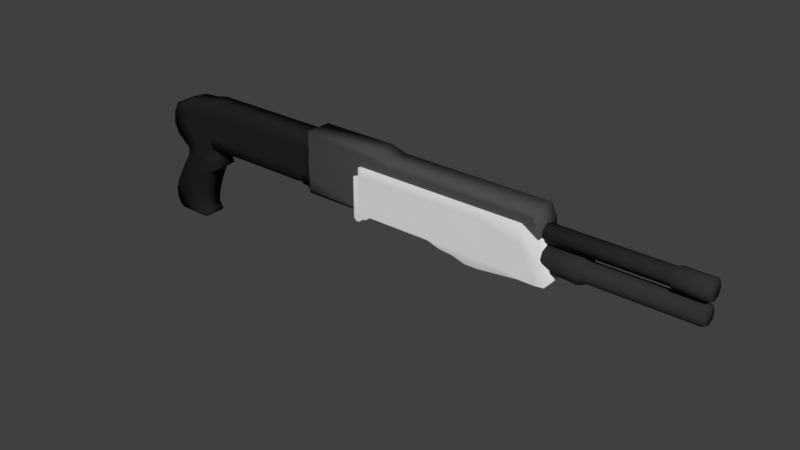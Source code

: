 # Source: Franchis_SPAS-12.blend  (saved by Blender 2.79.0; exported with 4.5.12 LTS)
import bpy
from mathutils import Matrix  # noqa: F401  (used for matrix-valued properties, if any)

bpy.ops.wm.read_factory_settings(use_empty=True)
scene = bpy.context.scene
scene.name = 'Scene'

# ---- collections
col_collection_1 = bpy.data.collections.new('Collection 1'); scene.collection.children.link(col_collection_1)

# ---- materials (node trees are filled in below, after node groups)
mat_tube = bpy.data.materials.new('tube')
mat_tube.alpha_threshold = 0.0
mat_tube.use_transparent_shadow = False
mat_tube.diffuse_color = (0.033, 0.0331, 0.03127, 1.0)
mat_tube.roughness = 0.5
mat_material = bpy.data.materials.new('Material')
mat_material.alpha_threshold = 0.0
mat_material.use_transparent_shadow = False
mat_material.diffuse_color = (0.07324, 0.07324, 0.07324, 1.0)
mat_material.roughness = 0.5
mat_material.line_color = (0.0, 0.0, 0.0, 1.0)
mat_black_part = bpy.data.materials.new('Black Part')
mat_black_part.alpha_threshold = 0.0
mat_black_part.use_transparent_shadow = False
mat_black_part.diffuse_color = (0.01739, 0.01546, 0.01716, 1.0)
mat_black_part.roughness = 0.5

# ---- material node trees

# ---- world
world_world = bpy.data.worlds.new('World'); scene.world = world_world
world_world.color = (0.05088, 0.05088, 0.05088)
world_world.use_sun_shadow = False
world_world.sun_shadow_jitter_overblur = 0.0
world_world.cycles.sampling_method = 'MANUAL'

# ---- meshes
me_cylinder_001 = bpy.data.meshes.new('Cylinder.001')
me_cylinder_001.from_pydata([(0.0, 1.0, -1.0), (0.0, 1.0, 1.0), (0.7071, 0.7071, -1.0), (0.7071, 0.7071, 1.0), (1.0, -4.371e-08, -1.0), (1.0, -4.371e-08, 1.0), (0.7071, -0.7071, -1.0), (0.7071, -0.7071, 1.0), (-8.742e-08, -1.0, -1.0), (-8.742e-08, -1.0, 1.0), (-0.7071, -0.7071, -1.0), (-0.7071, -0.7071, 1.0), (-1.0, 1.192e-08, -1.0), (-1.0, 1.192e-08, 1.0), (-0.7071, 0.7071, -1.0), (-0.7071, 0.7071, 1.0), (8.054e-09, 1.082, 1.893), (0.765, 0.765, 1.893), (1.082, -1.686e-07, 1.893), (0.765, -0.765, 1.893), (-8.653e-08, -1.082, 1.893), (-0.765, -0.765, 1.893), (-1.082, -1.084e-07, 1.893), (-0.765, 0.765, 1.893), (1.717e-08, 0.7969, 2.439), (0.5635, 0.5635, 2.439), (0.7969, -2.268e-07, 2.439), (0.5635, -0.5635, 2.439), (-5.25e-08, -0.7969, 2.439), (-0.5635, -0.5635, 2.439), (-0.7969, -1.825e-07, 2.439), (-0.5635, 0.5635, 2.439), (-6.03e-07, 0.7969, 10.41), (0.5635, 0.5635, 10.41), (0.7969, -2.951e-07, 10.41), (0.5635, -0.5635, 10.41), (-6.727e-07, -0.7969, 10.41), (-0.5635, -0.5635, 10.41), (-0.7969, -2.507e-07, 10.41), (-0.5635, 0.5635, 10.41), (-4.795e-07, 0.6404, 10.63), (0.4528, 0.4528, 10.63), (0.6404, -3.122e-07, 10.63), (0.4528, -0.4528, 10.63), (-5.355e-07, -0.6404, 10.63), (-0.4528, -0.4528, 10.63), (-0.6404, -2.765e-07, 10.63), (-0.4528, 0.4528, 10.63)], [], [(0, 1, 3, 2), (2, 3, 5, 4), (4, 5, 7, 6), (6, 7, 9, 8), (8, 9, 11, 10), (10, 11, 13, 12), (9, 7, 19, 20), (12, 13, 15, 14), (14, 15, 1, 0), (0, 2, 4, 6, 8, 10, 12, 14), (17, 16, 24, 25), (15, 13, 22, 23), (5, 3, 17, 18), (11, 9, 20, 21), (1, 15, 23, 16), (3, 1, 16, 17), (7, 5, 18, 19), (13, 11, 21, 22), (31, 30, 38, 39), (16, 23, 31, 24), (22, 21, 29, 30), (20, 19, 27, 28), (18, 17, 25, 26), (23, 22, 30, 31), (21, 20, 28, 29), (19, 18, 26, 27), (34, 33, 41, 42), (29, 28, 36, 37), (27, 26, 34, 35), (25, 24, 32, 33), (24, 31, 39, 32), (30, 29, 37, 38), (28, 27, 35, 36), (26, 25, 33, 34), (41, 40, 47, 46, 45, 44, 43, 42), (39, 38, 46, 47), (37, 36, 44, 45), (35, 34, 42, 43), (33, 32, 40, 41), (32, 39, 47, 40), (38, 37, 45, 46), (36, 35, 43, 44)])
me_cylinder_001.polygons.foreach_set('use_smooth', [True] * 42)
me_cylinder_001.materials.append(mat_tube)
me_cylinder_001.use_remesh_preserve_volume = False
me_cylinder_001.use_remesh_preserve_attributes = False
me_cylinder_001.use_mirror_vertex_groups = False
me_cylinder_001.update()
me_cylinder = bpy.data.meshes.new('Cylinder')
me_cylinder.from_pydata([(0.0, 1.0, -1.0), (2.201e-06, 1.0, 12.3), (0.7071, 0.7071, -1.0), (0.7071, 0.7071, 12.3), (1.0, -4.371e-08, -1.0), (1.0, -1.563e-06, 12.3), (0.7071, -0.7071, -1.0), (0.7071, -0.7071, 12.3), (-8.742e-08, -1.0, -1.0), (2.114e-06, -1.0, 12.3), (-0.7071, -0.7071, -1.0), (-0.7071, -0.7071, 12.3), (-1.0, 1.192e-08, -1.0), (-1.0, -1.507e-06, 12.3), (-0.7071, 0.7071, -1.0), (-0.7071, 0.7071, 12.3), (2.14e-06, 1.19, 12.59), (0.8418, 0.8418, 12.59), (1.191, -1.605e-06, 12.59), (0.8418, -0.8418, 12.59), (2.036e-06, -1.191, 12.59), (-0.8418, -0.8418, 12.59), (-1.19, -1.539e-06, 12.59), (-0.8418, 0.8418, 12.59), (2.729e-06, 1.19, 15.92), (0.8418, 0.8418, 15.92), (1.191, -2.053e-06, 15.92), (0.8418, -0.8418, 15.92), (2.625e-06, -1.191, 15.92), (-0.8418, -0.8418, 15.92), (-1.19, -1.987e-06, 15.92), (-0.8418, 0.8418, 15.92), (2.763e-06, 1.033, 16.15), (0.7306, 0.7306, 16.15), (1.033, -2.077e-06, 16.15), (0.7306, -0.7306, 16.15), (2.673e-06, -1.033, 16.15), (-0.7306, -0.7306, 16.15), (-1.033, -2.02e-06, 16.15), (-0.7306, 0.7306, 16.15)], [], [(0, 1, 3, 2), (2, 3, 5, 4), (4, 5, 7, 6), (6, 7, 9, 8), (8, 9, 11, 10), (10, 11, 13, 12), (9, 7, 19, 20), (12, 13, 15, 14), (14, 15, 1, 0), (0, 2, 4, 6, 8, 10, 12, 14), (17, 16, 24, 25), (15, 13, 22, 23), (5, 3, 17, 18), (11, 9, 20, 21), (1, 15, 23, 16), (3, 1, 16, 17), (7, 5, 18, 19), (13, 11, 21, 22), (31, 30, 38, 39), (16, 23, 31, 24), (22, 21, 29, 30), (20, 19, 27, 28), (18, 17, 25, 26), (23, 22, 30, 31), (21, 20, 28, 29), (19, 18, 26, 27), (33, 32, 39, 38, 37, 36, 35, 34), (29, 28, 36, 37), (27, 26, 34, 35), (25, 24, 32, 33), (24, 31, 39, 32), (30, 29, 37, 38), (28, 27, 35, 36), (26, 25, 33, 34)])
me_cylinder.polygons.foreach_set('use_smooth', [True] * 34)
me_cylinder.materials.append(mat_tube)
me_cylinder.use_remesh_preserve_volume = False
me_cylinder.use_remesh_preserve_attributes = False
me_cylinder.use_mirror_vertex_groups = False
me_cylinder.update()
me_cube_001 = bpy.data.meshes.new('Cube.001')
me_cube_001.from_pydata([(-0.3105, -1.0, -0.4339), (-0.3105, -1.0, 0.2289), (-0.3105, 1.0, -0.4339), (-0.3105, 1.0, 0.2289), (0.6448, -1.0, -0.4339), (0.6448, -1.0, 0.2289), (0.6448, 1.0, -0.4339), (0.6448, 1.0, 0.2289), (-0.438, -1.0, -0.4977), (-0.438, -1.0, 0.2289), (-0.438, 1.0, -0.4977), (-0.438, 1.0, 0.2289), (-0.3742, -1.0, 0.2289), (-0.3742, -1.0, -0.4835), (-0.3742, 1.0, 0.2289), (-0.3742, 1.0, -0.4835), (-0.4982, -1.0, -0.5473), (-0.4982, -1.0, 0.2289), (-0.4982, 1.0, -0.5473), (-0.4982, 1.0, 0.2289), (-0.3105, -1.0, 0.1113), (-0.3105, 1.0, 0.1113), (0.6448, 1.0, 0.1113), (0.6448, -1.0, 0.1113), (-0.438, -1.0, 0.1), (-0.438, 1.0, 0.1), (-0.3742, 1.0, 0.1025), (-0.3742, -1.0, 0.1025), (-0.4982, -1.0, 0.09121), (-0.4982, 1.0, 0.09121), (-0.5832, -1.0, -0.5124), (-0.5832, 1.0, -0.5124), (-0.5832, -1.0, 0.08096), (-0.5832, 1.0, 0.08096), (-0.5407, -1.0, 0.09121), (-0.5407, -1.0, -0.5524), (-0.5407, 1.0, -0.5524), (-0.5407, 1.0, 0.09121), (1.417, -1.0, -0.565), (1.417, -1.0, 0.2289), (1.417, 1.0, -0.565), (1.417, 1.0, 0.2289), (1.417, 1.0, 0.1113), (1.417, -1.0, 0.1113), (1.031, -1.0, -0.5118), (1.031, -1.0, 0.1113), (1.031, 1.0, -0.5118), (1.031, 1.0, 0.2289), (1.031, 1.0, 0.1113), (1.031, -1.0, 0.2289), (0.8378, -1.0, 0.1113), (0.8378, 1.0, 0.1113), (0.8378, -1.0, -0.4941), (0.8378, 1.0, -0.4941), (0.8378, 1.0, 0.2289), (0.8378, -1.0, 0.2289), (1.224, -1.0, -0.5667), (1.224, 1.0, -0.5667), (1.224, 1.0, 0.2289), (1.224, -1.0, 0.2289), (1.224, -1.0, 0.1113), (1.224, 1.0, 0.1113), (1.998, -1.0, -0.4977), (1.998, -1.0, 0.2289), (1.998, 1.0, -0.4977), (1.998, 1.0, 0.2289), (1.998, 1.0, -0.0268), (1.998, -1.0, -0.0268), (2.253, -1.0, -0.4977), (2.253, -1.0, 0.06601), (2.253, 1.0, -0.4977), (2.253, 1.0, 0.06601), (2.253, 1.0, -0.1791), (2.253, -1.0, -0.1791), (2.377, -1.0, -0.48), (2.377, 1.0, -0.48), (2.377, 1.0, -0.2818), (2.377, -1.0, -0.2818), (-0.3105, 1.0, -0.415), (0.6448, 1.0, -0.415), (0.6448, -1.0, -0.415), (-0.438, 1.0, -0.4769), (-0.3742, -1.0, -0.4631), (-0.4982, 1.0, -0.525), (-0.3105, -1.0, -0.415), (-0.438, -1.0, -0.4769), (-0.3742, 1.0, -0.4631), (-0.4982, -1.0, -0.525), (-0.5832, 1.0, -0.4918), (-0.5832, -1.0, -0.4918), (-0.5407, 1.0, -0.53), (-0.5407, -1.0, -0.53), (1.417, 1.0, -0.4284), (1.417, -1.0, -0.4284), (1.031, 1.0, -0.4266), (1.031, -1.0, -0.4266), (0.8378, -1.0, -0.4239), (0.8378, 1.0, -0.4239), (1.224, 1.0, -0.4281), (1.224, -1.0, -0.4281), (1.998, 1.0, -0.4813), (1.998, -1.0, -0.4813), (2.253, 1.0, -0.4866), (2.253, -1.0, -0.4866), (2.377, 1.0, -0.4731), (2.377, -1.0, -0.4731)], [], [(27, 12, 9, 24), (21, 3, 7, 22), (56, 57, 40, 38), (23, 5, 1, 20), (2, 6, 4, 0), (7, 3, 1, 5), (24, 9, 17, 28), (12, 14, 11, 9), (15, 13, 8, 10), (86, 15, 10, 81), (78, 2, 15, 86), (2, 0, 13, 15), (1, 3, 14, 12), (20, 1, 12, 27), (28, 17, 19, 29), (9, 11, 19, 17), (10, 8, 16, 18), (81, 10, 18, 83), (11, 25, 29, 19), (91, 34, 32, 89), (84, 20, 27, 82), (3, 21, 26, 14), (14, 26, 25, 11), (85, 24, 28, 87), (80, 23, 20, 84), (99, 56, 38, 93), (78, 21, 22, 79), (82, 27, 24, 85), (89, 32, 33, 88), (90, 36, 31, 88), (34, 37, 33, 32), (36, 35, 30, 31), (18, 16, 35, 36), (28, 29, 37, 34), (83, 18, 36, 90), (87, 28, 34, 91), (93, 38, 62, 101), (39, 43, 67, 63), (61, 58, 41, 42), (58, 59, 39, 41), (59, 60, 43, 39), (98, 61, 42, 92), (97, 51, 48, 94), (55, 50, 45, 49), (54, 55, 49, 47), (51, 54, 47, 48), (96, 52, 44, 95), (52, 53, 46, 44), (4, 6, 53, 52), (80, 4, 52, 96), (22, 7, 54, 51), (7, 5, 55, 54), (5, 23, 50, 55), (79, 22, 51, 97), (94, 48, 61, 98), (49, 45, 60, 59), (47, 49, 59, 58), (48, 47, 58, 61), (95, 44, 56, 99), (44, 46, 57, 56), (62, 64, 70, 68), (101, 62, 68, 103), (38, 40, 64, 62), (42, 41, 65, 66), (41, 39, 63, 65), (92, 42, 66, 100), (72, 71, 69, 73), (102, 72, 76, 104), (66, 65, 71, 72), (65, 63, 69, 71), (100, 66, 72, 102), (63, 67, 73, 69), (104, 76, 77, 105), (103, 68, 74, 105), (68, 70, 75, 74), (72, 73, 77, 76), (73, 103, 105, 77), (75, 104, 105, 74), (64, 100, 102, 70), (70, 102, 104, 75), (40, 92, 100, 64), (67, 101, 103, 73), (45, 95, 99, 60), (46, 94, 98, 57), (6, 79, 97, 53), (23, 80, 96, 50), (50, 96, 95, 45), (53, 97, 94, 46), (57, 98, 92, 40), (43, 93, 101, 67), (16, 87, 91, 35), (29, 83, 90, 37), (37, 90, 88, 33), (30, 89, 88, 31), (13, 82, 85, 8), (2, 78, 79, 6), (60, 99, 93, 43), (4, 80, 84, 0), (8, 85, 87, 16), (0, 84, 82, 13), (35, 91, 89, 30), (25, 81, 83, 29), (21, 78, 86, 26), (26, 86, 81, 25)])
me_cube_001.polygons.foreach_set('use_smooth', [True] * 104)
_uv = me_cube_001.uv_layers.new(name='UVMap')
_uv.uv.foreach_set('vector', [0.05667, 0.5208, 0.01672, 0.4977, 0.03086, 0.4854, 0.06074, 0.4996, 0.09704, 0.8216, 0.09704, 0.7892, 0.3603, 0.7892, 0.3603, 0.8216, 0.6136, 0.5269, 0.6526, 0.07449, 0.6963, 0.08955, 0.6593, 0.5189, 0.3606, 0.9339, 0.3606, 0.9657, 0.1019, 0.9657, 0.1019, 0.9339, 0.2514, 0.1068, 0.5037, 0.04748, 0.4677, 0.5315, 0.2282, 0.4711, 0.3341, 0.7904, 0.3341, 0.8936, 0.1181, 0.8936, 0.1181, 0.7904, 0.06074, 0.4996, 0.03086, 0.4854, 0.0419, 0.4774, 0.06337, 0.4828, 0.01672, 0.4977, 0.01728, 0.05719, 0.03217, 0.07348, 0.03086, 0.4854, 0.2384, 0.1277, 0.2165, 0.4505, 0.2062, 0.4399, 0.2259, 0.138, 0.2364, 0.1226, 0.2384, 0.1277, 0.2259, 0.138, 0.2235, 0.1335, 0.2492, 0.1014, 0.2514, 0.1068, 0.2384, 0.1277, 0.2364, 0.1226, 0.2514, 0.1068, 0.2282, 0.4711, 0.2165, 0.4505, 0.2384, 0.1277, 0.0001947, 0.5112, 0.000195, 0.04016, 0.01728, 0.05719, 0.01672, 0.4977, 0.04704, 0.5475, 0.0001947, 0.5112, 0.01672, 0.4977, 0.05667, 0.5208, 0.06337, 0.4828, 0.0419, 0.4774, 0.04684, 0.08515, 0.07778, 0.07928, 0.03086, 0.4854, 0.03217, 0.07348, 0.04684, 0.08515, 0.0419, 0.4774, 0.2259, 0.138, 0.2062, 0.4399, 0.1982, 0.4246, 0.2169, 0.1531, 0.2235, 0.1335, 0.2259, 0.138, 0.2169, 0.1531, 0.2153, 0.1487, 0.03217, 0.07348, 0.07395, 0.05809, 0.07778, 0.07928, 0.04684, 0.08515, 0.1895, 0.4226, 0.07094, 0.4697, 0.07991, 0.4567, 0.1784, 0.4183, 0.2257, 0.4763, 0.04704, 0.5475, 0.05667, 0.5208, 0.2143, 0.4551, 0.000195, 0.04016, 0.06098, 0.0001947, 0.07012, 0.03259, 0.01728, 0.05719, 0.01728, 0.05719, 0.07012, 0.03259, 0.07395, 0.05809, 0.03217, 0.07348, 0.2036, 0.444, 0.06074, 0.4996, 0.06337, 0.4828, 0.1963, 0.4288, 0.3606, 0.7913, 0.3606, 0.9339, 0.1019, 0.9339, 0.1019, 0.7913, 0.6166, 0.5667, 0.6136, 0.5269, 0.6593, 0.5189, 0.6798, 0.5544, 0.09704, 0.9666, 0.09704, 0.8216, 0.3603, 0.8216, 0.3603, 0.9666, 0.2143, 0.4551, 0.05667, 0.5208, 0.06074, 0.4996, 0.2036, 0.444, 0.1784, 0.4183, 0.07991, 0.4567, 0.09557, 0.1099, 0.1969, 0.1579, 0.2078, 0.1545, 0.2105, 0.1575, 0.2011, 0.1594, 0.1969, 0.1579, 0.07094, 0.4697, 0.08607, 0.09478, 0.09557, 0.1099, 0.07991, 0.4567, 0.2105, 0.1575, 0.1923, 0.4199, 0.1833, 0.4173, 0.2011, 0.1594, 0.2169, 0.1531, 0.1982, 0.4246, 0.1923, 0.4199, 0.2105, 0.1575, 0.06337, 0.4828, 0.07778, 0.07928, 0.08607, 0.09478, 0.07094, 0.4697, 0.2153, 0.1487, 0.2169, 0.1531, 0.2105, 0.1575, 0.2078, 0.1545, 0.1963, 0.4288, 0.06337, 0.4828, 0.07094, 0.4697, 0.1895, 0.4226, 0.6798, 0.5544, 0.6593, 0.5189, 0.7583, 0.4203, 0.7608, 0.4223, 0.9849, 0.5879, 0.9404, 0.6123, 0.8425, 0.442, 0.884, 0.4252, 0.5199, 0.8216, 0.5199, 0.7892, 0.5731, 0.7892, 0.5731, 0.8216, 0.3341, 0.9568, 0.1181, 0.9568, 0.1181, 0.9359, 0.3341, 0.9359, 0.5174, 0.9657, 0.5174, 0.9339, 0.5697, 0.9339, 0.5697, 0.9657, 0.5199, 0.9702, 0.5199, 0.8216, 0.5731, 0.8216, 0.5731, 0.9703, 0.4135, 0.9691, 0.4135, 0.8216, 0.4667, 0.8216, 0.4667, 0.9698, 0.4129, 0.9657, 0.4129, 0.9339, 0.4651, 0.9339, 0.4651, 0.9657, 0.5503, 0.9537, 0.3343, 0.9537, 0.3343, 0.9328, 0.5503, 0.9328, 0.4135, 0.8216, 0.4135, 0.7892, 0.4667, 0.7892, 0.4667, 0.8216, 0.5119, 0.5477, 0.5161, 0.5314, 0.5644, 0.5353, 0.5606, 0.5582, 0.5161, 0.5314, 0.555, 0.05372, 0.6029, 0.05723, 0.5644, 0.5353, 0.4677, 0.5315, 0.5037, 0.04748, 0.555, 0.05372, 0.5161, 0.5314, 0.4664, 0.5359, 0.4677, 0.5315, 0.5161, 0.5314, 0.5119, 0.5477, 0.3603, 0.8216, 0.3603, 0.7892, 0.4135, 0.7892, 0.4135, 0.8216, 0.3341, 0.9146, 0.1181, 0.9146, 0.1181, 0.8938, 0.3341, 0.8938, 0.3606, 0.9657, 0.3606, 0.9339, 0.4129, 0.9339, 0.4129, 0.9657, 0.3603, 0.9666, 0.3603, 0.8216, 0.4135, 0.8216, 0.4135, 0.9691, 0.4667, 0.9698, 0.4667, 0.8216, 0.5199, 0.8216, 0.5199, 0.9702, 0.4651, 0.9657, 0.4651, 0.9339, 0.5174, 0.9339, 0.5174, 0.9657, 0.3341, 0.9357, 0.1181, 0.9357, 0.1181, 0.9149, 0.3341, 0.9149, 0.4667, 0.8216, 0.4667, 0.7892, 0.5199, 0.7892, 0.5199, 0.8216, 0.5606, 0.5582, 0.5644, 0.5353, 0.6136, 0.5269, 0.6166, 0.5667, 0.5644, 0.5353, 0.6029, 0.05723, 0.6526, 0.07449, 0.6136, 0.5269, 0.7583, 0.4203, 0.7817, 0.2003, 0.8042, 0.2353, 0.7861, 0.3891, 0.7608, 0.4223, 0.7583, 0.4203, 0.7861, 0.3891, 0.7874, 0.3902, 0.6593, 0.5189, 0.6963, 0.08955, 0.7817, 0.2003, 0.7583, 0.4203, 0.964, 0.0573, 0.9998, 0.08153, 0.902, 0.2161, 0.8657, 0.1952, 0.9998, 0.08153, 0.9849, 0.5879, 0.884, 0.4252, 0.902, 0.2161, 0.7221, 0.05789, 0.964, 0.0573, 0.8657, 0.1952, 0.7844, 0.1987, 0.8454, 0.2301, 0.8672, 0.2314, 0.8507, 0.4043, 0.8257, 0.4018, 0.8057, 0.2343, 0.8454, 0.2301, 0.831, 0.244, 0.8162, 0.248, 0.8657, 0.1952, 0.902, 0.2161, 0.8672, 0.2314, 0.8454, 0.2301, 0.902, 0.2161, 0.884, 0.4252, 0.8507, 0.4043, 0.8672, 0.2314, 0.7844, 0.1987, 0.8657, 0.1952, 0.8454, 0.2301, 0.8057, 0.2343, 0.884, 0.4252, 0.8425, 0.442, 0.8257, 0.4018, 0.8507, 0.4043, 0.8162, 0.248, 0.831, 0.244, 0.8125, 0.3854, 0.7983, 0.3791, 0.7874, 0.3902, 0.7861, 0.3891, 0.7973, 0.3788, 0.7983, 0.3791, 0.7861, 0.3891, 0.8042, 0.2353, 0.8147, 0.248, 0.7973, 0.3788, 0.8454, 0.2301, 0.8257, 0.4018, 0.8125, 0.3854, 0.831, 0.244, 0.8257, 0.4018, 0.7874, 0.3902, 0.7983, 0.3791, 0.8125, 0.3854, 0.8147, 0.248, 0.8162, 0.248, 0.7983, 0.3791, 0.7973, 0.3788, 0.7817, 0.2003, 0.7844, 0.1987, 0.8057, 0.2343, 0.8042, 0.2353, 0.8042, 0.2353, 0.8057, 0.2343, 0.8162, 0.248, 0.8147, 0.248, 0.6963, 0.08955, 0.7221, 0.05789, 0.7844, 0.1987, 0.7817, 0.2003, 0.8425, 0.442, 0.7608, 0.4223, 0.7874, 0.3902, 0.8257, 0.4018, 0.4651, 0.9339, 0.4651, 0.7882, 0.5174, 0.7878, 0.5174, 0.9339, 0.6029, 0.05723, 0.6031, 0.03354, 0.6618, 0.03486, 0.6526, 0.07449, 0.5037, 0.04748, 0.5027, 0.04252, 0.553, 0.0362, 0.555, 0.05372, 0.3606, 0.9339, 0.3606, 0.7913, 0.4129, 0.7889, 0.4129, 0.9339, 0.4129, 0.9339, 0.4129, 0.7889, 0.4651, 0.7882, 0.4651, 0.9339, 0.555, 0.05372, 0.553, 0.0362, 0.6031, 0.03354, 0.6029, 0.05723, 0.6526, 0.07449, 0.6618, 0.03486, 0.7221, 0.05789, 0.6963, 0.08955, 0.9404, 0.6123, 0.6798, 0.5544, 0.7608, 0.4223, 0.8425, 0.442, 0.1982, 0.4246, 0.1963, 0.4288, 0.1895, 0.4226, 0.1923, 0.4199, 0.07778, 0.07928, 0.2153, 0.1487, 0.2078, 0.1545, 0.08607, 0.09478, 0.08607, 0.09478, 0.2078, 0.1545, 0.1969, 0.1579, 0.09557, 0.1099, 0.1833, 0.4173, 0.1784, 0.4183, 0.1969, 0.1579, 0.2011, 0.1594, 0.2165, 0.4505, 0.2143, 0.4551, 0.2036, 0.444, 0.2062, 0.4399, 0.2514, 0.1068, 0.2492, 0.1014, 0.5027, 0.04252, 0.5037, 0.04748, 0.5174, 0.9339, 0.5174, 0.7878, 0.5697, 0.7877, 0.5697, 0.9339, 0.4677, 0.5315, 0.4664, 0.5359, 0.2257, 0.4763, 0.2282, 0.4711, 0.2062, 0.4399, 0.2036, 0.444, 0.1963, 0.4288, 0.1982, 0.4246, 0.2282, 0.4711, 0.2257, 0.4763, 0.2143, 0.4551, 0.2165, 0.4505, 0.1923, 0.4199, 0.1895, 0.4226, 0.1784, 0.4183, 0.1833, 0.4173, 0.07395, 0.05809, 0.2235, 0.1335, 0.2153, 0.1487, 0.07778, 0.07928, 0.06098, 0.0001947, 0.2492, 0.1014, 0.2364, 0.1226, 0.07012, 0.03259, 0.07012, 0.03259, 0.2364, 0.1226, 0.2235, 0.1335, 0.07395, 0.05809])
me_cube_001.use_remesh_preserve_volume = False
me_cube_001.use_remesh_preserve_attributes = False
me_cube_001.use_mirror_vertex_groups = False
me_cube_001.update()
me_cube = bpy.data.meshes.new('Cube')
me_cube.from_pydata([(-0.2729, 0.1943, -0.4186), (-0.2729, -0.1943, -0.4186), (-1.416, -0.1943, -0.4186), (-1.416, 0.1943, -0.4186), (-0.2729, 0.1943, 0.4737), (-0.2729, -0.1943, 0.4737), (-1.416, -0.1943, 0.4737), (-1.416, 0.1943, 0.4737), (-0.04646, 0.1943, -0.4186), (-0.04646, -0.1943, -0.4186), (-0.04646, 0.1943, 0.4064), (-0.04646, -0.1943, 0.4064), (2.15, 0.1943, -0.4186), (2.15, -0.1943, -0.4186), (2.15, 0.1943, 0.4064), (2.15, -0.1943, 0.4064), (2.23, 0.1943, -0.4186), (2.23, -0.1943, -0.4186), (2.23, 0.1943, 0.2289), (2.23, -0.1943, 0.2289), (-0.2729, 0.1943, 0.388), (-0.2729, -0.1943, 0.388), (-1.416, -0.1943, 0.388), (-1.416, 0.1943, 0.388), (-0.04646, 0.1943, 0.3272), (-0.04646, -0.1943, 0.3272), (2.15, 0.1943, 0.3272), (2.15, -0.1943, 0.3272), (2.23, 0.1943, 0.1667), (2.23, -0.1943, 0.1667), (-0.2729, 0.1943, -0.3774), (-0.2729, -0.1943, -0.3774), (-1.416, -0.1943, -0.3774), (-1.416, 0.1943, -0.3774), (-0.04646, 0.1943, -0.3805), (-0.04646, -0.1943, -0.3805), (2.15, 0.1943, -0.3805), (2.15, -0.1943, -0.3805), (2.23, 0.1943, -0.3887), (2.23, -0.1943, -0.3887), (-1.49, -0.1614, 0.388), (-1.49, 0.1614, 0.388), (-1.49, -0.1614, -0.3509), (-1.49, 0.1614, -0.3509), (-1.581, -0.1614, 0.388), (-1.581, 0.1614, 0.388), (-1.581, -0.1614, -0.345), (-1.581, 0.1614, -0.345), (-1.623, -0.1614, 0.388), (-1.623, 0.1614, 0.388), (-1.623, -0.1614, -0.2977), (-1.623, 0.1614, -0.2977), (-1.643, -0.1614, 0.388), (-1.643, 0.1614, 0.388), (-1.643, -0.1614, -0.3302), (-1.643, 0.1614, -0.3302), (-3.385, -0.1614, 0.388), (-3.385, 0.1614, 0.388), (-3.385, -0.1614, -0.3302), (-3.385, 0.1614, -0.3302), (-3.587, -0.1614, 0.3455), (-3.587, 0.1614, 0.3455), (-3.428, -0.1614, -0.3302), (-3.428, 0.1614, -0.3302), (-4.115, -0.1614, 0.2209), (-4.115, 0.1614, 0.2209), (-3.956, -0.1614, -0.4548), (-3.956, 0.1614, -0.4548), (-3.323, -0.1614, -0.6211), (-3.323, 0.1614, -0.6211), (-3.996, -0.1614, -0.6225), (-3.996, 0.1614, -0.6225), (-3.388, -0.1614, -0.4735), (-3.388, 0.1614, -0.4735), (-3.955, -0.1614, -0.5386), (-3.955, 0.1614, -0.5386), (-0.2729, 0.2054, 0.005302), (-0.2729, -0.2054, 0.005302), (-1.416, -0.2054, 0.005302), (-1.416, 0.2054, 0.005302), (-0.04646, 0.2054, -0.02668), (-0.04646, -0.2054, -0.02668), (2.15, 0.2054, -0.02668), (2.15, -0.2054, -0.02668), (2.23, 0.2054, -0.111), (2.23, -0.2054, -0.111), (-1.49, -0.1706, 0.01858), (-1.49, 0.1706, 0.01858), (-1.581, -0.1706, 0.02153), (-1.581, 0.1706, 0.02153), (-1.623, -0.1706, 0.04514), (-1.623, 0.1706, 0.04514), (-1.643, -0.1706, 0.02891), (-1.643, 0.1706, 0.02891), (-3.385, -0.1706, 0.02891), (-3.385, 0.1706, 0.02891), (-3.507, -0.1706, 0.007663), (-3.507, 0.1706, 0.007663), (-4.214, -0.1706, -0.1169), (-4.214, 0.1706, -0.1169), (-0.2729, 0.1943, -0.1861), (-0.2729, -0.1943, -0.1861), (-1.416, -0.1943, -0.1861), (-1.416, 0.1943, -0.1861), (-0.04646, 0.1943, -0.2036), (-0.04646, -0.1943, -0.2036), (2.15, 0.1943, -0.2036), (2.15, -0.1943, -0.2036), (2.23, 0.1943, -0.2499), (2.23, -0.1943, -0.2499), (-1.49, -0.1614, -0.1661), (-1.49, 0.1614, -0.1661), (-1.581, -0.1614, -0.1617), (-1.581, 0.1614, -0.1617), (-1.623, -0.1614, -0.1263), (-1.623, 0.1614, -0.1263), (-1.643, -0.1614, -0.1506), (-1.643, 0.1614, -0.1506), (-3.385, -0.1614, -0.1506), (-3.385, 0.1614, -0.1506), (-3.467, -0.1614, -0.1613), (-3.467, 0.1614, -0.1613), (-4.153, -0.1614, -0.2858), (-4.153, 0.1614, -0.2858), (-0.2729, 0.1943, 0.1967), (-0.2729, -0.1943, 0.1967), (-1.416, -0.1943, 0.1967), (-1.416, 0.1943, 0.1967), (-0.04646, 0.1943, 0.1502), (-0.04646, -0.1943, 0.1502), (2.15, 0.1943, 0.1502), (2.15, -0.1943, 0.1502), (2.23, 0.1943, 0.02787), (2.23, -0.1943, 0.02787), (-1.49, -0.1614, 0.2033), (-1.49, 0.1614, 0.2033), (-1.581, -0.1614, 0.2048), (-1.581, 0.1614, 0.2048), (-1.623, -0.1614, 0.2166), (-1.623, 0.1614, 0.2166), (-1.643, -0.1614, 0.2085), (-1.643, 0.1614, 0.2085), (-3.385, -0.1614, 0.2085), (-3.385, 0.1614, 0.2085), (-3.547, -0.1614, 0.1766), (-3.547, 0.1614, 0.1766), (-4.199, -0.1614, 0.05201), (-4.199, 0.1614, 0.05201), (-3.692, -0.1614, -0.3925), (-3.692, 0.1614, -0.3925), (-3.851, 0.1614, 0.3215), (-3.851, -0.1614, 0.3215), (-3.66, -0.1614, -0.6218), (-3.66, 0.1614, -0.6218), (-3.671, 0.1614, -0.5061), (-3.671, -0.1614, -0.5061), (-3.861, -0.1706, -0.05463), (-3.861, 0.1706, -0.05463), (-3.81, -0.1614, -0.2236), (-3.81, 0.1614, -0.2236), (-3.873, 0.1614, 0.1143), (-3.873, -0.1614, 0.1143), (-3.514, -0.1614, -0.7497), (-3.514, 0.1614, -0.7497), (-4.084, -0.1614, -0.751), (-4.084, 0.1614, -0.751), (-3.713, -0.1614, -0.7503), (-3.713, 0.1614, -0.7503), (-3.727, -0.1614, -1.377), (-3.727, 0.1614, -1.377), (-4.317, -0.1614, -1.378), (-4.317, 0.1614, -1.378), (-3.945, -0.1614, -1.377), (-3.945, 0.1614, -1.377), (-4.263, 0.1614, -1.064), (-4.263, -0.1614, -1.064), (-3.841, -0.1614, -1.064), (-3.651, -0.1614, -1.063), (-3.651, 0.1614, -1.063), (-3.841, 0.1614, -1.064), (-4.322, 0.1614, -1.221), (-3.908, -0.1614, -1.221), (-3.908, 0.1614, -1.221), (-4.322, -0.1614, -1.221), (-3.699, -0.1614, -1.22), (-3.699, 0.1614, -1.22), (-3.685, -0.1614, -1.521), (-3.685, 0.1614, -1.521), (-4.196, -0.1614, -1.523), (-4.196, 0.1614, -1.523), (-3.904, -0.1614, -1.522), (-3.904, 0.1614, -1.522), (-3.684, -0.1614, -1.449), (-3.684, 0.1614, -1.449), (-3.916, 0.1614, -1.45), (-4.283, 0.1614, -1.45), (-4.283, -0.1614, -1.45), (-3.916, -0.1614, -1.45), (-3.664, -0.1614, -1.485), (-3.898, 0.1614, -1.486), (-3.898, -0.1614, -1.486), (-3.664, 0.1614, -1.485), (-4.254, 0.1614, -1.486), (-4.254, -0.1614, -1.486)], [], [(0, 1, 2, 3), (4, 7, 6, 5), (20, 4, 10, 24), (21, 5, 6, 22), (22, 6, 7, 23), (30, 0, 3, 33), (24, 10, 14, 26), (1, 0, 8, 9), (4, 5, 11, 10), (31, 1, 9, 35), (37, 13, 17, 39), (35, 9, 13, 37), (9, 8, 12, 13), (10, 11, 15, 14), (28, 18, 19, 29), (13, 12, 16, 17), (14, 15, 19, 18), (26, 14, 18, 28), (130, 26, 28, 132), (132, 28, 29, 133), (11, 25, 27, 15), (15, 27, 29, 19), (5, 21, 25, 11), (128, 24, 26, 130), (4, 20, 23, 7), (33, 32, 42, 43), (125, 21, 22, 126), (124, 20, 24, 128), (0, 30, 34, 8), (1, 31, 32, 2), (2, 32, 33, 3), (8, 34, 36, 12), (16, 38, 39, 17), (12, 36, 38, 16), (105, 35, 37, 107), (107, 37, 39, 109), (101, 31, 35, 105), (100, 30, 33, 103), (43, 42, 46, 47), (22, 23, 41, 40), (126, 22, 40, 134), (103, 33, 43, 111), (44, 45, 49, 48), (111, 43, 47, 113), (40, 41, 45, 44), (134, 40, 44, 136), (51, 50, 54, 55), (136, 44, 48, 138), (47, 46, 50, 51), (113, 47, 51, 115), (117, 55, 59, 119), (115, 51, 55, 117), (48, 49, 53, 52), (138, 48, 52, 140), (56, 57, 61, 60), (52, 53, 57, 56), (140, 52, 56, 142), (55, 54, 58, 59), (73, 72, 68, 69), (142, 56, 60, 144), (59, 58, 62, 63), (119, 59, 63, 121), (146, 64, 65, 147), (159, 149, 67, 123), (151, 150, 65, 64), (161, 151, 64, 146), (71, 153, 167, 165), (155, 74, 70, 152), (154, 73, 69, 153), (74, 75, 71, 70), (66, 67, 75, 74), (149, 63, 73, 154), (148, 66, 74, 155), (63, 62, 72, 73), (158, 156, 98, 122), (160, 157, 99, 147), (122, 98, 99, 123), (143, 95, 97, 145), (118, 94, 96, 120), (116, 92, 94, 118), (114, 90, 92, 116), (139, 91, 93, 141), (141, 93, 95, 143), (137, 89, 91, 139), (112, 88, 90, 114), (110, 86, 88, 112), (135, 87, 89, 137), (127, 79, 87, 135), (102, 78, 86, 110), (124, 76, 79, 127), (125, 77, 81, 129), (131, 83, 85, 133), (129, 81, 83, 131), (100, 76, 80, 104), (101, 77, 78, 102), (104, 80, 82, 106), (108, 84, 85, 109), (106, 82, 84, 108), (36, 106, 108, 38), (38, 108, 109, 39), (34, 104, 106, 36), (31, 101, 102, 32), (30, 100, 104, 34), (32, 102, 110, 42), (42, 110, 112, 46), (46, 112, 114, 50), (50, 114, 116, 54), (54, 116, 118, 58), (58, 118, 120, 62), (66, 122, 123, 67), (148, 158, 122, 66), (157, 159, 123, 99), (95, 119, 121, 97), (91, 115, 117, 93), (93, 117, 119, 95), (89, 113, 115, 91), (87, 111, 113, 89), (79, 103, 111, 87), (76, 100, 103, 79), (77, 101, 105, 81), (83, 107, 109, 85), (81, 105, 107, 83), (25, 129, 131, 27), (27, 131, 133, 29), (21, 125, 129, 25), (20, 124, 127, 23), (23, 127, 135, 41), (41, 135, 137, 45), (45, 137, 139, 49), (53, 141, 143, 57), (49, 139, 141, 53), (57, 143, 145, 61), (150, 160, 147, 65), (156, 161, 146, 98), (98, 146, 147, 99), (94, 142, 144, 96), (92, 140, 142, 94), (90, 138, 140, 92), (88, 136, 138, 90), (86, 134, 136, 88), (78, 126, 134, 86), (76, 124, 128, 80), (77, 125, 126, 78), (80, 128, 130, 82), (84, 132, 133, 85), (82, 130, 132, 84), (96, 144, 161, 156), (61, 145, 160, 150), (97, 121, 159, 157), (62, 120, 158, 148), (145, 97, 157, 160), (120, 96, 156, 158), (62, 148, 155, 72), (67, 149, 154, 75), (75, 154, 153, 71), (72, 155, 152, 68), (152, 70, 164, 166), (144, 60, 151, 161), (60, 61, 150, 151), (121, 63, 149, 159), (184, 181, 172, 168), (183, 180, 171, 170), (69, 68, 162, 163), (153, 69, 163, 167), (70, 71, 165, 164), (68, 152, 166, 162), (202, 199, 191, 189), (201, 198, 186, 187), (181, 183, 170, 172), (185, 184, 168, 169), (180, 182, 173, 171), (182, 185, 169, 173), (167, 163, 178, 179), (165, 167, 179, 174), (163, 162, 177, 178), (166, 164, 175, 176), (164, 165, 174, 175), (162, 166, 176, 177), (179, 178, 185, 182), (174, 179, 182, 180), (178, 177, 184, 185), (176, 175, 183, 181), (175, 174, 180, 183), (177, 176, 181, 184), (191, 190, 188, 189), (187, 186, 190, 191), (199, 201, 187, 191), (203, 202, 189, 188), (198, 200, 190, 186), (200, 203, 188, 190), (172, 170, 196, 197), (168, 172, 197, 192), (170, 171, 195, 196), (173, 169, 193, 194), (169, 168, 192, 193), (171, 173, 194, 195), (197, 196, 203, 200), (192, 197, 200, 198), (196, 195, 202, 203), (194, 193, 201, 199), (193, 192, 198, 201), (195, 194, 199, 202)])
me_cube.polygons.foreach_set('use_smooth', [True] * 202)
me_cube.polygons.foreach_set('material_index', [0, 0, 0, 0, 0, 0, 0, 0, 0, 0, 0, 0, 0, 0, 0, 0, 0, 0, 0, 0, 0, 0, 0, 0, 0, 1, 0, 0, 0, 0, 0, 0, 0, 0, 0, 0, 0, 0, 1, 1, 1, 1, 1, 1, 1, 1, 1, 1, 1, 1, 1, 1, 1, 1, 1, 1, 1, 1, 1, 1, 1, 1, 1, 1, 1, 1, 1, 1, 1, 1, 1, 1, 1, 1, 1, 1, 1, 1, 1, 1, 1, 1, 1, 1, 1, 1, 1, 1, 1, 0, 0, 0, 0, 0, 0, 0, 0, 0, 0, 0, 0, 0, 0, 1, 1, 1, 1, 1, 1, 1, 1, 1, 1, 1, 1, 1, 1, 1, 0, 0, 0, 0, 0, 0, 0, 0, 1, 1, 1, 1, 1, 1, 1, 1, 1, 1, 1, 1, 1, 1, 1, 0, 0, 0, 0, 0, 1, 1, 1, 1, 1, 1, 1, 1, 1, 1, 1, 1, 1, 1, 1, 1, 1, 1, 1, 1, 1, 1, 1, 1, 1, 1, 1, 1, 1, 1, 1, 1, 1, 1, 1, 1, 1, 1, 1, 1, 1, 1, 1, 1, 1, 1, 1, 1, 1, 1, 1, 1, 1, 1, 1, 1])
me_cube.materials.append(mat_material)
me_cube.materials.append(mat_black_part)
me_cube.use_remesh_preserve_volume = False
me_cube.use_remesh_preserve_attributes = False
me_cube.use_mirror_vertex_groups = False
me_cube.update()

# ---- objects
ob_tube2 = bpy.data.objects.new('Tube2', me_cylinder_001)
ob_tube1 = bpy.data.objects.new('Tube1', me_cylinder)
ob_bolt = bpy.data.objects.new('Bolt', me_cube_001)
ob_mainbody = bpy.data.objects.new('MainBody', me_cube)

# ---- transforms, parenting, visibility, modifiers, constraints
ob_tube2.location = (2.408, 0.0, 2.611)
ob_tube2.rotation_euler = (-1.344e-07, 1.571, 0.0)
ob_tube2.scale = (0.1784, 0.1784, 0.1784)
ob_tube2.lineart.crease_threshold = 0.0
ob_tube1.location = (2.324, 0.0, 2.936)
ob_tube1.rotation_euler = (-1.344e-07, 1.571, 0.0)
ob_tube1.scale = (0.1242, 0.1242, 0.1242)
ob_tube1.lineart.crease_threshold = 0.0
ob_bolt.location = (0.0, 0.0, 2.82)
ob_bolt.scale = (1.0, 0.2395, 1.0)
ob_bolt.lineart.crease_threshold = 0.0
ob_mainbody.location = (0.0, 0.0, 2.82)
ob_mainbody.lock_rotations_4d = False
ob_mainbody.empty_display_type = 'ARROWS'
ob_mainbody.lineart.crease_threshold = 0.0

# ---- collection membership
col_collection_1.objects.link(ob_tube2)
col_collection_1.objects.link(ob_tube1)
col_collection_1.objects.link(ob_bolt)
col_collection_1.objects.link(ob_mainbody)

# ---- scene / render settings (as saved in the file)
scene.frame_start = 1; scene.frame_end = 250; scene.frame_set(1)
scene.render.engine = 'BLENDER_EEVEE_NEXT'
scene.render.resolution_percentage = 50
scene.render.dither_intensity = 0.0
scene.cycles.use_denoising = False
scene.cycles.samples = 128
scene.cycles.sampling_pattern = 'TABULATED_SOBOL'
scene.cycles.use_adaptive_sampling = False
scene.cycles.use_light_tree = False
scene.cycles.blur_glossy = 0.0
scene.cycles.sample_clamp_indirect = 0.0
scene.view_settings.view_transform = 'Standard'
bpy.context.view_layer.update()

# ---- added for rendering (the .blend has no active camera and no usable light): camera, sun
cam_auto = bpy.data.cameras.new('AutoCamera')
cam_auto.lens = 50.0
cam_auto.sensor_width = 36.0
cam_auto.clip_end = 1000.0
ob_auto_camera = bpy.data.objects.new('AutoCamera', cam_auto)
scene.collection.objects.link(ob_auto_camera)
ob_auto_camera.location = (8.23183, -9.87354, 8.87825)
ob_auto_camera.rotation_euler = (1.09748, -7.21219e-08, 0.694738)
scene.camera = ob_auto_camera
light_auto_sun = bpy.data.lights.new('AutoSun', 'SUN')
light_auto_sun.energy = 3.0
light_auto_sun.angle = 0.0523599
ob_auto_sun = bpy.data.objects.new('AutoSun', light_auto_sun)
scene.collection.objects.link(ob_auto_sun)
ob_auto_sun.rotation_euler = (0.872665, 0.174533, 0.523599)
bpy.context.view_layer.update()
